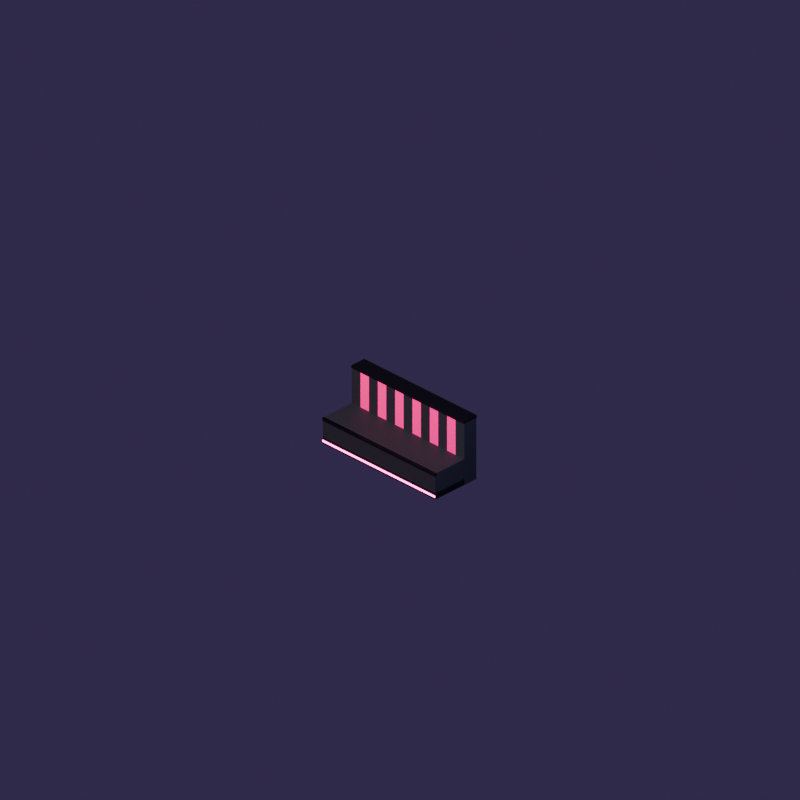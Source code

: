 # Source: seat_stripeBooth.blend  (saved by Blender 4.5.91; exported with 4.5.12 LTS)
import bpy
from mathutils import Matrix  # noqa: F401  (used for matrix-valued properties, if any)

bpy.ops.wm.read_factory_settings(use_empty=True)
scene = bpy.context.scene
scene.name = 'Scene'

# ---- materials (node trees are filled in below, after node groups)
mat_stripetrim = bpy.data.materials.new('StripeTrim')
mat_stripeglow = bpy.data.materials.new('StripeGlow')
mat_stripeblack = bpy.data.materials.new('StripeBlack')
mat_stripepink = bpy.data.materials.new('StripePink')

# ---- material node trees
mat_stripetrim.use_nodes = True; mat_stripetrim.node_tree.nodes.clear()
_N = mat_stripetrim.node_tree.nodes; _L = mat_stripetrim.node_tree.links
n0 = _N.new('ShaderNodeBsdfPrincipled'); n0.name = 'Principled BSDF'; n0.location = (-200, 100)
n0.inputs[0].default_value = (0.003677, 0.003035, 0.004391, 1.0)
n0.inputs[2].default_value = 0.3
n0.inputs[3].default_value = 1.45
n1 = _N.new('ShaderNodeOutputMaterial'); n1.name = 'Material Output'; n1.location = (200, 100)
_L.new(n0.outputs[0], n1.inputs[0])
n1.is_active_output = True
mat_stripeglow.use_nodes = True; mat_stripeglow.node_tree.nodes.clear()
_N = mat_stripeglow.node_tree.nodes; _L = mat_stripeglow.node_tree.links
n0 = _N.new('ShaderNodeOutputMaterial'); n0.name = 'Material Output'; n0.location = (200, 100)
n1 = _N.new('ShaderNodeEmission'); n1.name = 'Emission'; n1.location = (0, 0)
n1.inputs[0].default_value = (1.0, 0.15, 0.55, 1.0)
n1.inputs[1].default_value = 5.0
_L.new(n1.outputs[0], n0.inputs[0])
n0.is_active_output = True
mat_stripeblack.use_nodes = True; mat_stripeblack.node_tree.nodes.clear()
_N = mat_stripeblack.node_tree.nodes; _L = mat_stripeblack.node_tree.links
n0 = _N.new('ShaderNodeBsdfPrincipled'); n0.name = 'Principled BSDF'; n0.location = (-200, 100)
n0.inputs[0].default_value = (0.01033, 0.008023, 0.01444, 1.0)
n0.inputs[2].default_value = 0.6
n0.inputs[3].default_value = 1.45
n1 = _N.new('ShaderNodeOutputMaterial'); n1.name = 'Material Output'; n1.location = (200, 100)
_L.new(n0.outputs[0], n1.inputs[0])
n1.is_active_output = True
mat_stripepink.use_nodes = True; mat_stripepink.node_tree.nodes.clear()
_N = mat_stripepink.node_tree.nodes; _L = mat_stripepink.node_tree.links
n0 = _N.new('ShaderNodeBsdfPrincipled'); n0.name = 'Principled BSDF'; n0.location = (-200, 100)
n0.inputs[0].default_value = (0.7454, 0.01444, 0.1946, 1.0)
n0.inputs[2].default_value = 0.7
n0.inputs[3].default_value = 1.45
n1 = _N.new('ShaderNodeOutputMaterial'); n1.name = 'Material Output'; n1.location = (200, 100)
_L.new(n0.outputs[0], n1.inputs[0])
n1.is_active_output = True

# ---- world
world_clubambient = bpy.data.worlds.new('ClubAmbient'); scene.world = world_clubambient
world_clubambient.use_nodes = True; world_clubambient.node_tree.nodes.clear()
_N = world_clubambient.node_tree.nodes; _L = world_clubambient.node_tree.links
n0 = _N.new('ShaderNodeBackground'); n0.name = 'Background'; n0.location = (-200, 100)
n0.inputs[0].default_value = (0.05, 0.035, 0.09, 1.0)
n1 = _N.new('ShaderNodeOutputWorld'); n1.name = 'World Output'; n1.location = (200, 100)
_L.new(n0.outputs[0], n1.inputs[0])
n1.is_active_output = True

# ---- cameras
cam_isocam = bpy.data.cameras.new('IsoCam')
cam_isocam.type = 'ORTHO'
cam_isocam.clip_end = 100.0
cam_isocam.ortho_scale = 11.31

# ---- lights
light_key = bpy.data.lights.new('Key', 'AREA')
light_key.color = (1.0, 0.93, 0.85)
light_key.energy = 1400.0
light_key.size = 4.0
light_fill = bpy.data.lights.new('Fill', 'AREA')
light_fill.color = (0.6, 0.75, 1.0)
light_fill.energy = 500.0
light_fill.size = 4.0
light_rim = bpy.data.lights.new('Rim', 'AREA')
light_rim.color = (1.0, 0.35, 0.8)
light_rim.energy = 350.0
light_rim.size = 3.0

# ---- meshes
me_cube = bpy.data.meshes.new('Cube')
me_cube.from_pydata([(-1.125, -0.42, 0.0), (-1.125, -0.42, 0.1), (-1.125, 0.16, 0.0), (-1.125, 0.16, 0.1), (1.125, -0.42, 0.0), (1.125, -0.42, 0.1), (1.125, 0.16, 0.0), (1.125, 0.16, 0.1)], [], [(0, 1, 3, 2), (2, 3, 7, 6), (6, 7, 5, 4), (4, 5, 1, 0), (2, 6, 4, 0), (7, 3, 1, 5)])
_uv = me_cube.uv_layers.new(name='UVMap')
_uv.uv.foreach_set('vector', [0.375, 0.0, 0.625, 0.0, 0.625, 0.25, 0.375, 0.25, 0.375, 0.25, 0.625, 0.25, 0.625, 0.5, 0.375, 0.5, 0.375, 0.5, 0.625, 0.5, 0.625, 0.75, 0.375, 0.75, 0.375, 0.75, 0.625, 0.75, 0.625, 1.0, 0.375, 1.0, 0.125, 0.5, 0.375, 0.5, 0.375, 0.75, 0.125, 0.75, 0.625, 0.5, 0.875, 0.5, 0.875, 0.75, 0.625, 0.75])
me_cube.materials.append(mat_stripetrim)
me_cube.update()
me_cube_001 = bpy.data.meshes.new('Cube.001')
me_cube_001.from_pydata([(-1.125, -0.43, 0.03), (-1.125, -0.43, 0.06), (-1.125, -0.42, 0.03), (-1.125, -0.42, 0.06), (1.125, -0.43, 0.03), (1.125, -0.43, 0.06), (1.125, -0.42, 0.03), (1.125, -0.42, 0.06)], [], [(0, 1, 3, 2), (2, 3, 7, 6), (6, 7, 5, 4), (4, 5, 1, 0), (2, 6, 4, 0), (7, 3, 1, 5)])
_uv = me_cube_001.uv_layers.new(name='UVMap')
_uv.uv.foreach_set('vector', [0.375, 0.0, 0.625, 0.0, 0.625, 0.25, 0.375, 0.25, 0.375, 0.25, 0.625, 0.25, 0.625, 0.5, 0.375, 0.5, 0.375, 0.5, 0.625, 0.5, 0.625, 0.75, 0.375, 0.75, 0.375, 0.75, 0.625, 0.75, 0.625, 1.0, 0.375, 1.0, 0.125, 0.5, 0.375, 0.5, 0.375, 0.75, 0.125, 0.75, 0.625, 0.5, 0.875, 0.5, 0.875, 0.75, 0.625, 0.75])
me_cube_001.materials.append(mat_stripeglow)
me_cube_001.update()
me_cube_002 = bpy.data.meshes.new('Cube.002')
me_cube_002.from_pydata([(-1.125, -0.42, 0.1), (-1.125, -0.42, 0.42), (-1.125, 0.16, 0.1), (-1.125, 0.16, 0.42), (1.125, -0.42, 0.1), (1.125, -0.42, 0.42), (1.125, 0.16, 0.1), (1.125, 0.16, 0.42)], [], [(0, 1, 3, 2), (2, 3, 7, 6), (6, 7, 5, 4), (4, 5, 1, 0), (2, 6, 4, 0), (7, 3, 1, 5)])
_uv = me_cube_002.uv_layers.new(name='UVMap')
_uv.uv.foreach_set('vector', [0.375, 0.0, 0.625, 0.0, 0.625, 0.25, 0.375, 0.25, 0.375, 0.25, 0.625, 0.25, 0.625, 0.5, 0.375, 0.5, 0.375, 0.5, 0.625, 0.5, 0.625, 0.75, 0.375, 0.75, 0.375, 0.75, 0.625, 0.75, 0.625, 1.0, 0.375, 1.0, 0.125, 0.5, 0.375, 0.5, 0.375, 0.75, 0.125, 0.75, 0.625, 0.5, 0.875, 0.5, 0.875, 0.75, 0.625, 0.75])
me_cube_002.materials.append(mat_stripeblack)
me_cube_002.update()
me_cube_003 = bpy.data.meshes.new('Cube.003')
me_cube_003.from_pydata([(-1.125, -0.43, 0.38), (-1.125, -0.43, 0.42), (-1.125, -0.4, 0.38), (-1.125, -0.4, 0.42), (1.125, -0.43, 0.38), (1.125, -0.43, 0.42), (1.125, -0.4, 0.38), (1.125, -0.4, 0.42)], [], [(0, 1, 3, 2), (2, 3, 7, 6), (6, 7, 5, 4), (4, 5, 1, 0), (2, 6, 4, 0), (7, 3, 1, 5)])
_uv = me_cube_003.uv_layers.new(name='UVMap')
_uv.uv.foreach_set('vector', [0.375, 0.0, 0.625, 0.0, 0.625, 0.25, 0.375, 0.25, 0.375, 0.25, 0.625, 0.25, 0.625, 0.5, 0.375, 0.5, 0.375, 0.5, 0.625, 0.5, 0.625, 0.75, 0.375, 0.75, 0.375, 0.75, 0.625, 0.75, 0.625, 1.0, 0.375, 1.0, 0.125, 0.5, 0.375, 0.5, 0.375, 0.75, 0.125, 0.75, 0.625, 0.5, 0.875, 0.5, 0.875, 0.75, 0.625, 0.75])
me_cube_003.materials.append(mat_stripetrim)
me_cube_003.update()
me_cube_004 = bpy.data.meshes.new('Cube.004')
me_cube_004.from_pydata([(-1.125, 0.16, 0.0), (-1.125, 0.16, 1.0), (-1.125, 0.4, 0.0), (-1.125, 0.4, 1.0), (-0.9519, 0.16, 0.0), (-0.9519, 0.16, 1.0), (-0.9519, 0.4, 0.0), (-0.9519, 0.4, 1.0)], [], [(0, 1, 3, 2), (2, 3, 7, 6), (6, 7, 5, 4), (4, 5, 1, 0), (2, 6, 4, 0), (7, 3, 1, 5)])
_uv = me_cube_004.uv_layers.new(name='UVMap')
_uv.uv.foreach_set('vector', [0.375, 0.0, 0.625, 0.0, 0.625, 0.25, 0.375, 0.25, 0.375, 0.25, 0.625, 0.25, 0.625, 0.5, 0.375, 0.5, 0.375, 0.5, 0.625, 0.5, 0.625, 0.75, 0.375, 0.75, 0.375, 0.75, 0.625, 0.75, 0.625, 1.0, 0.375, 1.0, 0.125, 0.5, 0.375, 0.5, 0.375, 0.75, 0.125, 0.75, 0.625, 0.5, 0.875, 0.5, 0.875, 0.75, 0.625, 0.75])
me_cube_004.materials.append(mat_stripeblack)
me_cube_004.update()
me_cube_005 = bpy.data.meshes.new('Cube.005')
me_cube_005.from_pydata([(-0.9519, 0.16, 0.0), (-0.9519, 0.16, 1.0), (-0.9519, 0.4, 0.0), (-0.9519, 0.4, 1.0), (-0.7788, 0.16, 0.0), (-0.7788, 0.16, 1.0), (-0.7788, 0.4, 0.0), (-0.7788, 0.4, 1.0)], [], [(0, 1, 3, 2), (2, 3, 7, 6), (6, 7, 5, 4), (4, 5, 1, 0), (2, 6, 4, 0), (7, 3, 1, 5)])
_uv = me_cube_005.uv_layers.new(name='UVMap')
_uv.uv.foreach_set('vector', [0.375, 0.0, 0.625, 0.0, 0.625, 0.25, 0.375, 0.25, 0.375, 0.25, 0.625, 0.25, 0.625, 0.5, 0.375, 0.5, 0.375, 0.5, 0.625, 0.5, 0.625, 0.75, 0.375, 0.75, 0.375, 0.75, 0.625, 0.75, 0.625, 1.0, 0.375, 1.0, 0.125, 0.5, 0.375, 0.5, 0.375, 0.75, 0.125, 0.75, 0.625, 0.5, 0.875, 0.5, 0.875, 0.75, 0.625, 0.75])
me_cube_005.materials.append(mat_stripepink)
me_cube_005.update()
me_cube_006 = bpy.data.meshes.new('Cube.006')
me_cube_006.from_pydata([(-0.7788, 0.16, 0.0), (-0.7788, 0.16, 1.0), (-0.7788, 0.4, 0.0), (-0.7788, 0.4, 1.0), (-0.6058, 0.16, 0.0), (-0.6058, 0.16, 1.0), (-0.6058, 0.4, 0.0), (-0.6058, 0.4, 1.0)], [], [(0, 1, 3, 2), (2, 3, 7, 6), (6, 7, 5, 4), (4, 5, 1, 0), (2, 6, 4, 0), (7, 3, 1, 5)])
_uv = me_cube_006.uv_layers.new(name='UVMap')
_uv.uv.foreach_set('vector', [0.375, 0.0, 0.625, 0.0, 0.625, 0.25, 0.375, 0.25, 0.375, 0.25, 0.625, 0.25, 0.625, 0.5, 0.375, 0.5, 0.375, 0.5, 0.625, 0.5, 0.625, 0.75, 0.375, 0.75, 0.375, 0.75, 0.625, 0.75, 0.625, 1.0, 0.375, 1.0, 0.125, 0.5, 0.375, 0.5, 0.375, 0.75, 0.125, 0.75, 0.625, 0.5, 0.875, 0.5, 0.875, 0.75, 0.625, 0.75])
me_cube_006.materials.append(mat_stripeblack)
me_cube_006.update()
me_cube_007 = bpy.data.meshes.new('Cube.007')
me_cube_007.from_pydata([(-0.6058, 0.16, 0.0), (-0.6058, 0.16, 1.0), (-0.6058, 0.4, 0.0), (-0.6058, 0.4, 1.0), (-0.4327, 0.16, 0.0), (-0.4327, 0.16, 1.0), (-0.4327, 0.4, 0.0), (-0.4327, 0.4, 1.0)], [], [(0, 1, 3, 2), (2, 3, 7, 6), (6, 7, 5, 4), (4, 5, 1, 0), (2, 6, 4, 0), (7, 3, 1, 5)])
_uv = me_cube_007.uv_layers.new(name='UVMap')
_uv.uv.foreach_set('vector', [0.375, 0.0, 0.625, 0.0, 0.625, 0.25, 0.375, 0.25, 0.375, 0.25, 0.625, 0.25, 0.625, 0.5, 0.375, 0.5, 0.375, 0.5, 0.625, 0.5, 0.625, 0.75, 0.375, 0.75, 0.375, 0.75, 0.625, 0.75, 0.625, 1.0, 0.375, 1.0, 0.125, 0.5, 0.375, 0.5, 0.375, 0.75, 0.125, 0.75, 0.625, 0.5, 0.875, 0.5, 0.875, 0.75, 0.625, 0.75])
me_cube_007.materials.append(mat_stripepink)
me_cube_007.update()
me_cube_008 = bpy.data.meshes.new('Cube.008')
me_cube_008.from_pydata([(-0.4327, 0.16, 0.0), (-0.4327, 0.16, 1.0), (-0.4327, 0.4, 0.0), (-0.4327, 0.4, 1.0), (-0.2596, 0.16, 0.0), (-0.2596, 0.16, 1.0), (-0.2596, 0.4, 0.0), (-0.2596, 0.4, 1.0)], [], [(0, 1, 3, 2), (2, 3, 7, 6), (6, 7, 5, 4), (4, 5, 1, 0), (2, 6, 4, 0), (7, 3, 1, 5)])
_uv = me_cube_008.uv_layers.new(name='UVMap')
_uv.uv.foreach_set('vector', [0.375, 0.0, 0.625, 0.0, 0.625, 0.25, 0.375, 0.25, 0.375, 0.25, 0.625, 0.25, 0.625, 0.5, 0.375, 0.5, 0.375, 0.5, 0.625, 0.5, 0.625, 0.75, 0.375, 0.75, 0.375, 0.75, 0.625, 0.75, 0.625, 1.0, 0.375, 1.0, 0.125, 0.5, 0.375, 0.5, 0.375, 0.75, 0.125, 0.75, 0.625, 0.5, 0.875, 0.5, 0.875, 0.75, 0.625, 0.75])
me_cube_008.materials.append(mat_stripeblack)
me_cube_008.update()
me_cube_009 = bpy.data.meshes.new('Cube.009')
me_cube_009.from_pydata([(-0.2596, 0.16, 0.0), (-0.2596, 0.16, 1.0), (-0.2596, 0.4, 0.0), (-0.2596, 0.4, 1.0), (-0.08654, 0.16, 0.0), (-0.08654, 0.16, 1.0), (-0.08654, 0.4, 0.0), (-0.08654, 0.4, 1.0)], [], [(0, 1, 3, 2), (2, 3, 7, 6), (6, 7, 5, 4), (4, 5, 1, 0), (2, 6, 4, 0), (7, 3, 1, 5)])
_uv = me_cube_009.uv_layers.new(name='UVMap')
_uv.uv.foreach_set('vector', [0.375, 0.0, 0.625, 0.0, 0.625, 0.25, 0.375, 0.25, 0.375, 0.25, 0.625, 0.25, 0.625, 0.5, 0.375, 0.5, 0.375, 0.5, 0.625, 0.5, 0.625, 0.75, 0.375, 0.75, 0.375, 0.75, 0.625, 0.75, 0.625, 1.0, 0.375, 1.0, 0.125, 0.5, 0.375, 0.5, 0.375, 0.75, 0.125, 0.75, 0.625, 0.5, 0.875, 0.5, 0.875, 0.75, 0.625, 0.75])
me_cube_009.materials.append(mat_stripepink)
me_cube_009.update()
me_cube_010 = bpy.data.meshes.new('Cube.010')
me_cube_010.from_pydata([(-0.08654, 0.16, 0.0), (-0.08654, 0.16, 1.0), (-0.08654, 0.4, 0.0), (-0.08654, 0.4, 1.0), (0.08654, 0.16, 0.0), (0.08654, 0.16, 1.0), (0.08654, 0.4, 0.0), (0.08654, 0.4, 1.0)], [], [(0, 1, 3, 2), (2, 3, 7, 6), (6, 7, 5, 4), (4, 5, 1, 0), (2, 6, 4, 0), (7, 3, 1, 5)])
_uv = me_cube_010.uv_layers.new(name='UVMap')
_uv.uv.foreach_set('vector', [0.375, 0.0, 0.625, 0.0, 0.625, 0.25, 0.375, 0.25, 0.375, 0.25, 0.625, 0.25, 0.625, 0.5, 0.375, 0.5, 0.375, 0.5, 0.625, 0.5, 0.625, 0.75, 0.375, 0.75, 0.375, 0.75, 0.625, 0.75, 0.625, 1.0, 0.375, 1.0, 0.125, 0.5, 0.375, 0.5, 0.375, 0.75, 0.125, 0.75, 0.625, 0.5, 0.875, 0.5, 0.875, 0.75, 0.625, 0.75])
me_cube_010.materials.append(mat_stripeblack)
me_cube_010.update()
me_cube_011 = bpy.data.meshes.new('Cube.011')
me_cube_011.from_pydata([(0.08654, 0.16, 0.0), (0.08654, 0.16, 1.0), (0.08654, 0.4, 0.0), (0.08654, 0.4, 1.0), (0.2596, 0.16, 0.0), (0.2596, 0.16, 1.0), (0.2596, 0.4, 0.0), (0.2596, 0.4, 1.0)], [], [(0, 1, 3, 2), (2, 3, 7, 6), (6, 7, 5, 4), (4, 5, 1, 0), (2, 6, 4, 0), (7, 3, 1, 5)])
_uv = me_cube_011.uv_layers.new(name='UVMap')
_uv.uv.foreach_set('vector', [0.375, 0.0, 0.625, 0.0, 0.625, 0.25, 0.375, 0.25, 0.375, 0.25, 0.625, 0.25, 0.625, 0.5, 0.375, 0.5, 0.375, 0.5, 0.625, 0.5, 0.625, 0.75, 0.375, 0.75, 0.375, 0.75, 0.625, 0.75, 0.625, 1.0, 0.375, 1.0, 0.125, 0.5, 0.375, 0.5, 0.375, 0.75, 0.125, 0.75, 0.625, 0.5, 0.875, 0.5, 0.875, 0.75, 0.625, 0.75])
me_cube_011.materials.append(mat_stripepink)
me_cube_011.update()
me_cube_012 = bpy.data.meshes.new('Cube.012')
me_cube_012.from_pydata([(0.2596, 0.16, 0.0), (0.2596, 0.16, 1.0), (0.2596, 0.4, 0.0), (0.2596, 0.4, 1.0), (0.4327, 0.16, 0.0), (0.4327, 0.16, 1.0), (0.4327, 0.4, 0.0), (0.4327, 0.4, 1.0)], [], [(0, 1, 3, 2), (2, 3, 7, 6), (6, 7, 5, 4), (4, 5, 1, 0), (2, 6, 4, 0), (7, 3, 1, 5)])
_uv = me_cube_012.uv_layers.new(name='UVMap')
_uv.uv.foreach_set('vector', [0.375, 0.0, 0.625, 0.0, 0.625, 0.25, 0.375, 0.25, 0.375, 0.25, 0.625, 0.25, 0.625, 0.5, 0.375, 0.5, 0.375, 0.5, 0.625, 0.5, 0.625, 0.75, 0.375, 0.75, 0.375, 0.75, 0.625, 0.75, 0.625, 1.0, 0.375, 1.0, 0.125, 0.5, 0.375, 0.5, 0.375, 0.75, 0.125, 0.75, 0.625, 0.5, 0.875, 0.5, 0.875, 0.75, 0.625, 0.75])
me_cube_012.materials.append(mat_stripeblack)
me_cube_012.update()
me_cube_013 = bpy.data.meshes.new('Cube.013')
me_cube_013.from_pydata([(0.4327, 0.16, 0.0), (0.4327, 0.16, 1.0), (0.4327, 0.4, 0.0), (0.4327, 0.4, 1.0), (0.6058, 0.16, 0.0), (0.6058, 0.16, 1.0), (0.6058, 0.4, 0.0), (0.6058, 0.4, 1.0)], [], [(0, 1, 3, 2), (2, 3, 7, 6), (6, 7, 5, 4), (4, 5, 1, 0), (2, 6, 4, 0), (7, 3, 1, 5)])
_uv = me_cube_013.uv_layers.new(name='UVMap')
_uv.uv.foreach_set('vector', [0.375, 0.0, 0.625, 0.0, 0.625, 0.25, 0.375, 0.25, 0.375, 0.25, 0.625, 0.25, 0.625, 0.5, 0.375, 0.5, 0.375, 0.5, 0.625, 0.5, 0.625, 0.75, 0.375, 0.75, 0.375, 0.75, 0.625, 0.75, 0.625, 1.0, 0.375, 1.0, 0.125, 0.5, 0.375, 0.5, 0.375, 0.75, 0.125, 0.75, 0.625, 0.5, 0.875, 0.5, 0.875, 0.75, 0.625, 0.75])
me_cube_013.materials.append(mat_stripepink)
me_cube_013.update()
me_cube_014 = bpy.data.meshes.new('Cube.014')
me_cube_014.from_pydata([(0.6058, 0.16, 0.0), (0.6058, 0.16, 1.0), (0.6058, 0.4, 0.0), (0.6058, 0.4, 1.0), (0.7788, 0.16, 0.0), (0.7788, 0.16, 1.0), (0.7788, 0.4, 0.0), (0.7788, 0.4, 1.0)], [], [(0, 1, 3, 2), (2, 3, 7, 6), (6, 7, 5, 4), (4, 5, 1, 0), (2, 6, 4, 0), (7, 3, 1, 5)])
_uv = me_cube_014.uv_layers.new(name='UVMap')
_uv.uv.foreach_set('vector', [0.375, 0.0, 0.625, 0.0, 0.625, 0.25, 0.375, 0.25, 0.375, 0.25, 0.625, 0.25, 0.625, 0.5, 0.375, 0.5, 0.375, 0.5, 0.625, 0.5, 0.625, 0.75, 0.375, 0.75, 0.375, 0.75, 0.625, 0.75, 0.625, 1.0, 0.375, 1.0, 0.125, 0.5, 0.375, 0.5, 0.375, 0.75, 0.125, 0.75, 0.625, 0.5, 0.875, 0.5, 0.875, 0.75, 0.625, 0.75])
me_cube_014.materials.append(mat_stripeblack)
me_cube_014.update()
me_cube_015 = bpy.data.meshes.new('Cube.015')
me_cube_015.from_pydata([(0.7788, 0.16, 0.0), (0.7788, 0.16, 1.0), (0.7788, 0.4, 0.0), (0.7788, 0.4, 1.0), (0.9519, 0.16, 0.0), (0.9519, 0.16, 1.0), (0.9519, 0.4, 0.0), (0.9519, 0.4, 1.0)], [], [(0, 1, 3, 2), (2, 3, 7, 6), (6, 7, 5, 4), (4, 5, 1, 0), (2, 6, 4, 0), (7, 3, 1, 5)])
_uv = me_cube_015.uv_layers.new(name='UVMap')
_uv.uv.foreach_set('vector', [0.375, 0.0, 0.625, 0.0, 0.625, 0.25, 0.375, 0.25, 0.375, 0.25, 0.625, 0.25, 0.625, 0.5, 0.375, 0.5, 0.375, 0.5, 0.625, 0.5, 0.625, 0.75, 0.375, 0.75, 0.375, 0.75, 0.625, 0.75, 0.625, 1.0, 0.375, 1.0, 0.125, 0.5, 0.375, 0.5, 0.375, 0.75, 0.125, 0.75, 0.625, 0.5, 0.875, 0.5, 0.875, 0.75, 0.625, 0.75])
me_cube_015.materials.append(mat_stripepink)
me_cube_015.update()
me_cube_016 = bpy.data.meshes.new('Cube.016')
me_cube_016.from_pydata([(0.9519, 0.16, 0.0), (0.9519, 0.16, 1.0), (0.9519, 0.4, 0.0), (0.9519, 0.4, 1.0), (1.125, 0.16, 0.0), (1.125, 0.16, 1.0), (1.125, 0.4, 0.0), (1.125, 0.4, 1.0)], [], [(0, 1, 3, 2), (2, 3, 7, 6), (6, 7, 5, 4), (4, 5, 1, 0), (2, 6, 4, 0), (7, 3, 1, 5)])
_uv = me_cube_016.uv_layers.new(name='UVMap')
_uv.uv.foreach_set('vector', [0.375, 0.0, 0.625, 0.0, 0.625, 0.25, 0.375, 0.25, 0.375, 0.25, 0.625, 0.25, 0.625, 0.5, 0.375, 0.5, 0.375, 0.5, 0.625, 0.5, 0.625, 0.75, 0.375, 0.75, 0.375, 0.75, 0.625, 0.75, 0.625, 1.0, 0.375, 1.0, 0.125, 0.5, 0.375, 0.5, 0.375, 0.75, 0.125, 0.75, 0.625, 0.5, 0.875, 0.5, 0.875, 0.75, 0.625, 0.75])
me_cube_016.materials.append(mat_stripeblack)
me_cube_016.update()
me_cube_017 = bpy.data.meshes.new('Cube.017')
me_cube_017.from_pydata([(-1.125, 0.15, 1.0), (-1.125, 0.15, 1.04), (-1.125, 0.41, 1.0), (-1.125, 0.41, 1.04), (1.125, 0.15, 1.0), (1.125, 0.15, 1.04), (1.125, 0.41, 1.0), (1.125, 0.41, 1.04)], [], [(0, 1, 3, 2), (2, 3, 7, 6), (6, 7, 5, 4), (4, 5, 1, 0), (2, 6, 4, 0), (7, 3, 1, 5)])
_uv = me_cube_017.uv_layers.new(name='UVMap')
_uv.uv.foreach_set('vector', [0.375, 0.0, 0.625, 0.0, 0.625, 0.25, 0.375, 0.25, 0.375, 0.25, 0.625, 0.25, 0.625, 0.5, 0.375, 0.5, 0.375, 0.5, 0.625, 0.5, 0.625, 0.75, 0.375, 0.75, 0.375, 0.75, 0.625, 0.75, 0.625, 1.0, 0.375, 1.0, 0.125, 0.5, 0.375, 0.5, 0.375, 0.75, 0.125, 0.75, 0.625, 0.5, 0.875, 0.5, 0.875, 0.75, 0.625, 0.75])
me_cube_017.materials.append(mat_stripetrim)
me_cube_017.update()

# ---- objects
ob_isocam = bpy.data.objects.new('IsoCam', cam_isocam)
ob_key = bpy.data.objects.new('Key', light_key)
ob_fill = bpy.data.objects.new('Fill', light_fill)
ob_rim = bpy.data.objects.new('Rim', light_rim)
ob_seat_stripebooth = bpy.data.objects.new('Seat_stripeBooth', None)
ob_base = bpy.data.objects.new('Base', me_cube)
ob_underglow = bpy.data.objects.new('UnderGlow', me_cube_001)
ob_seat = bpy.data.objects.new('Seat', me_cube_002)
ob_seatedge = bpy.data.objects.new('SeatEdge', me_cube_003)
ob_backstripe0 = bpy.data.objects.new('BackStripe0', me_cube_004)
ob_backstripe1 = bpy.data.objects.new('BackStripe1', me_cube_005)
ob_backstripe2 = bpy.data.objects.new('BackStripe2', me_cube_006)
ob_backstripe3 = bpy.data.objects.new('BackStripe3', me_cube_007)
ob_backstripe4 = bpy.data.objects.new('BackStripe4', me_cube_008)
ob_backstripe5 = bpy.data.objects.new('BackStripe5', me_cube_009)
ob_backstripe6 = bpy.data.objects.new('BackStripe6', me_cube_010)
ob_backstripe7 = bpy.data.objects.new('BackStripe7', me_cube_011)
ob_backstripe8 = bpy.data.objects.new('BackStripe8', me_cube_012)
ob_backstripe9 = bpy.data.objects.new('BackStripe9', me_cube_013)
ob_backstripe10 = bpy.data.objects.new('BackStripe10', me_cube_014)
ob_backstripe11 = bpy.data.objects.new('BackStripe11', me_cube_015)
ob_backstripe12 = bpy.data.objects.new('BackStripe12', me_cube_016)
ob_backpipe = bpy.data.objects.new('BackPipe', me_cube_017)

# ---- transforms, parenting, visibility, modifiers, constraints
ob_isocam.location = (18.37, -18.37, 16.0)
ob_isocam.rotation_euler = (1.047, 0.0, 0.7854)
ob_key.location = (-3.0, -5.0, 6.0)
ob_key.rotation_euler = (0.6981, 0.0, -0.5236)
ob_fill.location = (5.0, -2.0, 3.0)
ob_fill.rotation_euler = (1.134, 0.0, 1.134)
ob_rim.location = (1.0, 5.0, 4.0)
ob_rim.rotation_euler = (-0.8727, 0.0, 2.967)
ob_seat_stripebooth.location = (0.0, 0.0, 0.0)
ob_base.parent = ob_seat_stripebooth
ob_base.location = (0.0, 0.0, 0.0)
ob_underglow.parent = ob_seat_stripebooth
ob_underglow.location = (0.0, 0.0, 0.0)
ob_seat.parent = ob_seat_stripebooth
ob_seat.location = (0.0, 0.0, 0.0)
ob_seatedge.parent = ob_seat_stripebooth
ob_seatedge.location = (0.0, 0.0, 0.0)
ob_backstripe0.parent = ob_seat_stripebooth
ob_backstripe0.location = (0.0, 0.0, 0.0)
ob_backstripe1.parent = ob_seat_stripebooth
ob_backstripe1.location = (0.0, 0.0, 0.0)
ob_backstripe2.parent = ob_seat_stripebooth
ob_backstripe2.location = (0.0, 0.0, 0.0)
ob_backstripe3.parent = ob_seat_stripebooth
ob_backstripe3.location = (0.0, 0.0, 0.0)
ob_backstripe4.parent = ob_seat_stripebooth
ob_backstripe4.location = (0.0, 0.0, 0.0)
ob_backstripe5.parent = ob_seat_stripebooth
ob_backstripe5.location = (0.0, 0.0, 0.0)
ob_backstripe6.parent = ob_seat_stripebooth
ob_backstripe6.location = (0.0, 0.0, 0.0)
ob_backstripe7.parent = ob_seat_stripebooth
ob_backstripe7.location = (0.0, 0.0, 0.0)
ob_backstripe8.parent = ob_seat_stripebooth
ob_backstripe8.location = (0.0, 0.0, 0.0)
ob_backstripe9.parent = ob_seat_stripebooth
ob_backstripe9.location = (0.0, 0.0, 0.0)
ob_backstripe10.parent = ob_seat_stripebooth
ob_backstripe10.location = (0.0, 0.0, 0.0)
ob_backstripe11.parent = ob_seat_stripebooth
ob_backstripe11.location = (0.0, 0.0, 0.0)
ob_backstripe12.parent = ob_seat_stripebooth
ob_backstripe12.location = (0.0, 0.0, 0.0)
ob_backpipe.parent = ob_seat_stripebooth
ob_backpipe.location = (0.0, 0.0, 0.0)

# ---- collection membership
scene.collection.objects.link(ob_isocam)
scene.collection.objects.link(ob_key)
scene.collection.objects.link(ob_fill)
scene.collection.objects.link(ob_rim)
scene.collection.objects.link(ob_seat_stripebooth)
scene.collection.objects.link(ob_base)
scene.collection.objects.link(ob_underglow)
scene.collection.objects.link(ob_seat)
scene.collection.objects.link(ob_seatedge)
scene.collection.objects.link(ob_backstripe0)
scene.collection.objects.link(ob_backstripe1)
scene.collection.objects.link(ob_backstripe2)
scene.collection.objects.link(ob_backstripe3)
scene.collection.objects.link(ob_backstripe4)
scene.collection.objects.link(ob_backstripe5)
scene.collection.objects.link(ob_backstripe6)
scene.collection.objects.link(ob_backstripe7)
scene.collection.objects.link(ob_backstripe8)
scene.collection.objects.link(ob_backstripe9)
scene.collection.objects.link(ob_backstripe10)
scene.collection.objects.link(ob_backstripe11)
scene.collection.objects.link(ob_backstripe12)
scene.collection.objects.link(ob_backpipe)

# ---- scene / render settings (as saved in the file)
scene.camera = ob_isocam
scene.frame_start = 1; scene.frame_end = 250; scene.frame_set(1)
scene.render.engine = 'CYCLES'
scene.render.resolution_x = 768
scene.render.resolution_y = 768
scene.render.film_transparent = True
scene.cycles.samples = 96
scene.cycles.film_transparent_glass = True
scene.view_settings.look = 'AgX - Medium High Contrast'
bpy.context.view_layer.update()
